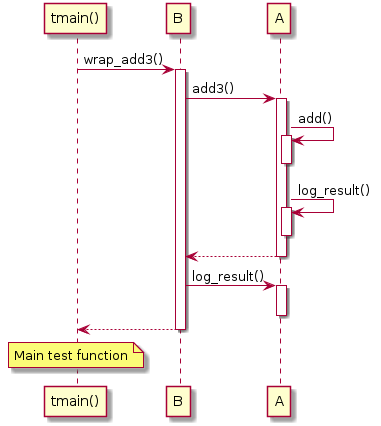

The diagram above was rendered by PlantUML. Its source (embedded in the PNG):
@startuml
"tmain()" -> "B" : wrap_add3()
activate "B"
"B" -> "A" : add3()
activate "A"
"A" -> "A" : add()
activate "A"
deactivate "A"
"A" -> "A" : log_result()
activate "A"
deactivate "A"
"A" --> "B"
deactivate "A"
"B" -> "A" : log_result()
activate "A"
deactivate "A"
"B" --> "tmain()"
deactivate "B"
note over "tmain()": Main test function
@enduml